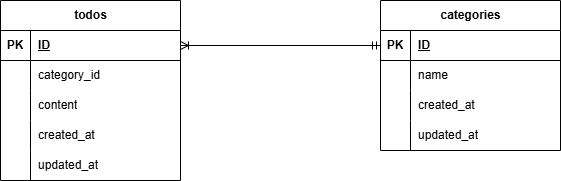

The diagram above was exported from draw.io. Its source (the exported page's mxGraphModel, read from the mxfile embedded in the PNG):
<mxGraphModel dx="432" dy="779" grid="1" gridSize="10" guides="1" tooltips="1" connect="1" arrows="1" fold="1" page="1" pageScale="1" pageWidth="827" pageHeight="1169" math="0" shadow="0">
  <root>
    <mxCell id="0" />
    <mxCell id="1" parent="0" />
    <mxCell id="2" value="todos" style="shape=table;startSize=30;container=1;collapsible=1;childLayout=tableLayout;fixedRows=1;rowLines=0;fontStyle=1;align=center;resizeLast=1;html=1;" vertex="1" parent="1">
      <mxGeometry x="140" y="280" width="180" height="180" as="geometry" />
    </mxCell>
    <mxCell id="3" value="" style="shape=tableRow;horizontal=0;startSize=0;swimlaneHead=0;swimlaneBody=0;fillColor=none;collapsible=0;dropTarget=0;points=[[0,0.5],[1,0.5]];portConstraint=eastwest;top=0;left=0;right=0;bottom=1;" vertex="1" parent="2">
      <mxGeometry y="30" width="180" height="30" as="geometry" />
    </mxCell>
    <mxCell id="4" value="PK" style="shape=partialRectangle;connectable=0;fillColor=none;top=0;left=0;bottom=0;right=0;fontStyle=1;overflow=hidden;whiteSpace=wrap;html=1;" vertex="1" parent="3">
      <mxGeometry width="30" height="30" as="geometry">
        <mxRectangle width="30" height="30" as="alternateBounds" />
      </mxGeometry>
    </mxCell>
    <mxCell id="5" value="ID" style="shape=partialRectangle;connectable=0;fillColor=none;top=0;left=0;bottom=0;right=0;align=left;spacingLeft=6;fontStyle=5;overflow=hidden;whiteSpace=wrap;html=1;" vertex="1" parent="3">
      <mxGeometry x="30" width="150" height="30" as="geometry">
        <mxRectangle width="150" height="30" as="alternateBounds" />
      </mxGeometry>
    </mxCell>
    <mxCell id="6" value="" style="shape=tableRow;horizontal=0;startSize=0;swimlaneHead=0;swimlaneBody=0;fillColor=none;collapsible=0;dropTarget=0;points=[[0,0.5],[1,0.5]];portConstraint=eastwest;top=0;left=0;right=0;bottom=0;" vertex="1" parent="2">
      <mxGeometry y="60" width="180" height="30" as="geometry" />
    </mxCell>
    <mxCell id="7" value="" style="shape=partialRectangle;connectable=0;fillColor=none;top=0;left=0;bottom=0;right=0;editable=1;overflow=hidden;whiteSpace=wrap;html=1;" vertex="1" parent="6">
      <mxGeometry width="30" height="30" as="geometry">
        <mxRectangle width="30" height="30" as="alternateBounds" />
      </mxGeometry>
    </mxCell>
    <mxCell id="8" value="category_id" style="shape=partialRectangle;connectable=0;fillColor=none;top=0;left=0;bottom=0;right=0;align=left;spacingLeft=6;overflow=hidden;whiteSpace=wrap;html=1;" vertex="1" parent="6">
      <mxGeometry x="30" width="150" height="30" as="geometry">
        <mxRectangle width="150" height="30" as="alternateBounds" />
      </mxGeometry>
    </mxCell>
    <mxCell id="9" value="" style="shape=tableRow;horizontal=0;startSize=0;swimlaneHead=0;swimlaneBody=0;fillColor=none;collapsible=0;dropTarget=0;points=[[0,0.5],[1,0.5]];portConstraint=eastwest;top=0;left=0;right=0;bottom=0;" vertex="1" parent="2">
      <mxGeometry y="90" width="180" height="30" as="geometry" />
    </mxCell>
    <mxCell id="10" value="" style="shape=partialRectangle;connectable=0;fillColor=none;top=0;left=0;bottom=0;right=0;editable=1;overflow=hidden;whiteSpace=wrap;html=1;" vertex="1" parent="9">
      <mxGeometry width="30" height="30" as="geometry">
        <mxRectangle width="30" height="30" as="alternateBounds" />
      </mxGeometry>
    </mxCell>
    <mxCell id="11" value="content" style="shape=partialRectangle;connectable=0;fillColor=none;top=0;left=0;bottom=0;right=0;align=left;spacingLeft=6;overflow=hidden;whiteSpace=wrap;html=1;" vertex="1" parent="9">
      <mxGeometry x="30" width="150" height="30" as="geometry">
        <mxRectangle width="150" height="30" as="alternateBounds" />
      </mxGeometry>
    </mxCell>
    <mxCell id="12" value="" style="shape=tableRow;horizontal=0;startSize=0;swimlaneHead=0;swimlaneBody=0;fillColor=none;collapsible=0;dropTarget=0;points=[[0,0.5],[1,0.5]];portConstraint=eastwest;top=0;left=0;right=0;bottom=0;" vertex="1" parent="2">
      <mxGeometry y="120" width="180" height="30" as="geometry" />
    </mxCell>
    <mxCell id="13" value="" style="shape=partialRectangle;connectable=0;fillColor=none;top=0;left=0;bottom=0;right=0;editable=1;overflow=hidden;whiteSpace=wrap;html=1;" vertex="1" parent="12">
      <mxGeometry width="30" height="30" as="geometry">
        <mxRectangle width="30" height="30" as="alternateBounds" />
      </mxGeometry>
    </mxCell>
    <mxCell id="14" value="created_at" style="shape=partialRectangle;connectable=0;fillColor=none;top=0;left=0;bottom=0;right=0;align=left;spacingLeft=6;overflow=hidden;whiteSpace=wrap;html=1;" vertex="1" parent="12">
      <mxGeometry x="30" width="150" height="30" as="geometry">
        <mxRectangle width="150" height="30" as="alternateBounds" />
      </mxGeometry>
    </mxCell>
    <mxCell id="15" value="" style="shape=tableRow;horizontal=0;startSize=0;swimlaneHead=0;swimlaneBody=0;fillColor=none;collapsible=0;dropTarget=0;points=[[0,0.5],[1,0.5]];portConstraint=eastwest;top=0;left=0;right=0;bottom=0;" vertex="1" parent="2">
      <mxGeometry y="150" width="180" height="30" as="geometry" />
    </mxCell>
    <mxCell id="16" value="" style="shape=partialRectangle;connectable=0;fillColor=none;top=0;left=0;bottom=0;right=0;editable=1;overflow=hidden;whiteSpace=wrap;html=1;" vertex="1" parent="15">
      <mxGeometry width="30" height="30" as="geometry">
        <mxRectangle width="30" height="30" as="alternateBounds" />
      </mxGeometry>
    </mxCell>
    <mxCell id="17" value="updated_at" style="shape=partialRectangle;connectable=0;fillColor=none;top=0;left=0;bottom=0;right=0;align=left;spacingLeft=6;overflow=hidden;whiteSpace=wrap;html=1;" vertex="1" parent="15">
      <mxGeometry x="30" width="150" height="30" as="geometry">
        <mxRectangle width="150" height="30" as="alternateBounds" />
      </mxGeometry>
    </mxCell>
    <mxCell id="18" value="categories" style="shape=table;startSize=30;container=1;collapsible=1;childLayout=tableLayout;fixedRows=1;rowLines=0;fontStyle=1;align=center;resizeLast=1;html=1;" vertex="1" parent="1">
      <mxGeometry x="520" y="280" width="180" height="150" as="geometry" />
    </mxCell>
    <mxCell id="19" value="" style="shape=tableRow;horizontal=0;startSize=0;swimlaneHead=0;swimlaneBody=0;fillColor=none;collapsible=0;dropTarget=0;points=[[0,0.5],[1,0.5]];portConstraint=eastwest;top=0;left=0;right=0;bottom=1;" vertex="1" parent="18">
      <mxGeometry y="30" width="180" height="30" as="geometry" />
    </mxCell>
    <mxCell id="20" value="PK" style="shape=partialRectangle;connectable=0;fillColor=none;top=0;left=0;bottom=0;right=0;fontStyle=1;overflow=hidden;whiteSpace=wrap;html=1;" vertex="1" parent="19">
      <mxGeometry width="30" height="30" as="geometry">
        <mxRectangle width="30" height="30" as="alternateBounds" />
      </mxGeometry>
    </mxCell>
    <mxCell id="21" value="ID" style="shape=partialRectangle;connectable=0;fillColor=none;top=0;left=0;bottom=0;right=0;align=left;spacingLeft=6;fontStyle=5;overflow=hidden;whiteSpace=wrap;html=1;" vertex="1" parent="19">
      <mxGeometry x="30" width="150" height="30" as="geometry">
        <mxRectangle width="150" height="30" as="alternateBounds" />
      </mxGeometry>
    </mxCell>
    <mxCell id="22" value="" style="shape=tableRow;horizontal=0;startSize=0;swimlaneHead=0;swimlaneBody=0;fillColor=none;collapsible=0;dropTarget=0;points=[[0,0.5],[1,0.5]];portConstraint=eastwest;top=0;left=0;right=0;bottom=0;" vertex="1" parent="18">
      <mxGeometry y="60" width="180" height="30" as="geometry" />
    </mxCell>
    <mxCell id="23" value="" style="shape=partialRectangle;connectable=0;fillColor=none;top=0;left=0;bottom=0;right=0;editable=1;overflow=hidden;whiteSpace=wrap;html=1;" vertex="1" parent="22">
      <mxGeometry width="30" height="30" as="geometry">
        <mxRectangle width="30" height="30" as="alternateBounds" />
      </mxGeometry>
    </mxCell>
    <mxCell id="24" value="name" style="shape=partialRectangle;connectable=0;fillColor=none;top=0;left=0;bottom=0;right=0;align=left;spacingLeft=6;overflow=hidden;whiteSpace=wrap;html=1;" vertex="1" parent="22">
      <mxGeometry x="30" width="150" height="30" as="geometry">
        <mxRectangle width="150" height="30" as="alternateBounds" />
      </mxGeometry>
    </mxCell>
    <mxCell id="25" value="" style="shape=tableRow;horizontal=0;startSize=0;swimlaneHead=0;swimlaneBody=0;fillColor=none;collapsible=0;dropTarget=0;points=[[0,0.5],[1,0.5]];portConstraint=eastwest;top=0;left=0;right=0;bottom=0;" vertex="1" parent="18">
      <mxGeometry y="90" width="180" height="30" as="geometry" />
    </mxCell>
    <mxCell id="26" value="" style="shape=partialRectangle;connectable=0;fillColor=none;top=0;left=0;bottom=0;right=0;editable=1;overflow=hidden;whiteSpace=wrap;html=1;" vertex="1" parent="25">
      <mxGeometry width="30" height="30" as="geometry">
        <mxRectangle width="30" height="30" as="alternateBounds" />
      </mxGeometry>
    </mxCell>
    <mxCell id="27" value="created_at" style="shape=partialRectangle;connectable=0;fillColor=none;top=0;left=0;bottom=0;right=0;align=left;spacingLeft=6;overflow=hidden;whiteSpace=wrap;html=1;" vertex="1" parent="25">
      <mxGeometry x="30" width="150" height="30" as="geometry">
        <mxRectangle width="150" height="30" as="alternateBounds" />
      </mxGeometry>
    </mxCell>
    <mxCell id="28" value="" style="shape=tableRow;horizontal=0;startSize=0;swimlaneHead=0;swimlaneBody=0;fillColor=none;collapsible=0;dropTarget=0;points=[[0,0.5],[1,0.5]];portConstraint=eastwest;top=0;left=0;right=0;bottom=0;" vertex="1" parent="18">
      <mxGeometry y="120" width="180" height="30" as="geometry" />
    </mxCell>
    <mxCell id="29" value="" style="shape=partialRectangle;connectable=0;fillColor=none;top=0;left=0;bottom=0;right=0;editable=1;overflow=hidden;whiteSpace=wrap;html=1;" vertex="1" parent="28">
      <mxGeometry width="30" height="30" as="geometry">
        <mxRectangle width="30" height="30" as="alternateBounds" />
      </mxGeometry>
    </mxCell>
    <mxCell id="30" value="updated_at" style="shape=partialRectangle;connectable=0;fillColor=none;top=0;left=0;bottom=0;right=0;align=left;spacingLeft=6;overflow=hidden;whiteSpace=wrap;html=1;" vertex="1" parent="28">
      <mxGeometry x="30" width="150" height="30" as="geometry">
        <mxRectangle width="150" height="30" as="alternateBounds" />
      </mxGeometry>
    </mxCell>
    <mxCell id="33" value="" style="fontSize=12;html=1;endArrow=ERoneToMany;startArrow=ERmandOne;entryX=1;entryY=0.5;entryDx=0;entryDy=0;exitX=0;exitY=0.5;exitDx=0;exitDy=0;" edge="1" parent="1" source="19" target="3">
      <mxGeometry width="100" height="100" relative="1" as="geometry">
        <mxPoint x="430" y="230" as="sourcePoint" />
        <mxPoint x="330" y="330" as="targetPoint" />
      </mxGeometry>
    </mxCell>
  </root>
</mxGraphModel>